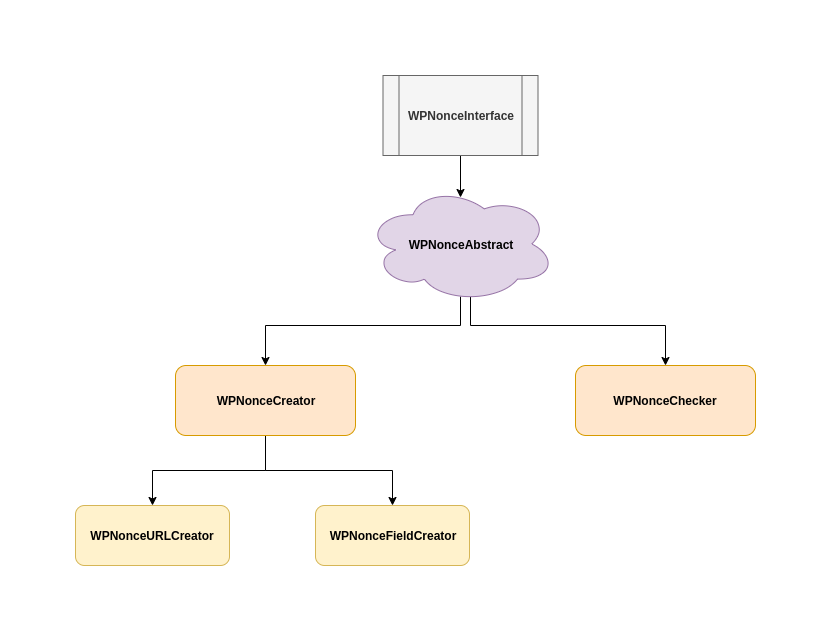

The diagram above was exported from draw.io. Its source (the exported page's mxGraphModel, read from the mxfile embedded in the PNG):
<mxGraphModel dx="942" dy="506" grid="1" gridSize="10" guides="1" tooltips="1" connect="1" arrows="1" fold="1" page="1" pageScale="1" pageWidth="850" pageHeight="1100" math="0" shadow="0">
  <root>
    <mxCell id="0" />
    <mxCell id="1" parent="0" />
    <mxCell id="eST_MavOkPZ8MYgN9X2s-15" style="edgeStyle=elbowEdgeStyle;rounded=0;orthogonalLoop=1;jettySize=auto;elbow=vertical;html=1;exitX=0.5;exitY=1;exitDx=0;exitDy=0;entryX=0.5;entryY=0;entryDx=0;entryDy=0;" parent="1" source="eST_MavOkPZ8MYgN9X2s-1" target="eST_MavOkPZ8MYgN9X2s-14" edge="1">
      <mxGeometry relative="1" as="geometry" />
    </mxCell>
    <mxCell id="eST_MavOkPZ8MYgN9X2s-16" style="edgeStyle=elbowEdgeStyle;rounded=0;orthogonalLoop=1;jettySize=auto;elbow=vertical;html=1;exitX=0.5;exitY=1;exitDx=0;exitDy=0;entryX=0.5;entryY=0;entryDx=0;entryDy=0;" parent="1" source="eST_MavOkPZ8MYgN9X2s-1" target="eST_MavOkPZ8MYgN9X2s-13" edge="1">
      <mxGeometry relative="1" as="geometry" />
    </mxCell>
    <mxCell id="eST_MavOkPZ8MYgN9X2s-1" value="&lt;b&gt;WPNonceCreator&lt;/b&gt;" style="rounded=1;whiteSpace=wrap;html=1;fillColor=#ffe6cc;strokeColor=#d79b00;" parent="1" vertex="1">
      <mxGeometry x="140" y="340" width="180" height="70" as="geometry" />
    </mxCell>
    <mxCell id="eST_MavOkPZ8MYgN9X2s-8" style="edgeStyle=elbowEdgeStyle;rounded=0;orthogonalLoop=1;jettySize=auto;html=1;elbow=vertical;exitX=0.55;exitY=0.95;exitDx=0;exitDy=0;exitPerimeter=0;" parent="1" source="eST_MavOkPZ8MYgN9X2s-2" target="eST_MavOkPZ8MYgN9X2s-6" edge="1">
      <mxGeometry relative="1" as="geometry">
        <mxPoint x="433.8571428571431" y="309" as="targetPoint" />
        <mxPoint x="435" y="300" as="sourcePoint" />
        <Array as="points">
          <mxPoint x="450" y="300" />
        </Array>
      </mxGeometry>
    </mxCell>
    <mxCell id="eST_MavOkPZ8MYgN9X2s-12" style="edgeStyle=elbowEdgeStyle;rounded=0;orthogonalLoop=1;jettySize=auto;elbow=vertical;html=1;entryX=0.5;entryY=0;entryDx=0;entryDy=0;exitX=0.502;exitY=0.945;exitDx=0;exitDy=0;exitPerimeter=0;" parent="1" source="eST_MavOkPZ8MYgN9X2s-2" target="eST_MavOkPZ8MYgN9X2s-1" edge="1">
      <mxGeometry relative="1" as="geometry">
        <Array as="points">
          <mxPoint x="440" y="300" />
          <mxPoint x="425" y="300" />
        </Array>
      </mxGeometry>
    </mxCell>
    <mxCell id="eST_MavOkPZ8MYgN9X2s-2" value="&lt;span style=&quot;white-space: normal&quot;&gt;&lt;b&gt;WPNonceAbstract&lt;/b&gt;&lt;/span&gt;" style="ellipse;shape=cloud;whiteSpace=wrap;html=1;fillColor=#e1d5e7;strokeColor=#9673a6;" parent="1" vertex="1">
      <mxGeometry x="330" y="160" width="190" height="117" as="geometry" />
    </mxCell>
    <mxCell id="eST_MavOkPZ8MYgN9X2s-4" style="edgeStyle=orthogonalEdgeStyle;rounded=0;orthogonalLoop=1;jettySize=auto;html=1;entryX=0.5;entryY=0.103;entryDx=0;entryDy=0;entryPerimeter=0;" parent="1" source="eST_MavOkPZ8MYgN9X2s-3" target="eST_MavOkPZ8MYgN9X2s-2" edge="1">
      <mxGeometry relative="1" as="geometry" />
    </mxCell>
    <mxCell id="eST_MavOkPZ8MYgN9X2s-3" value="&lt;b&gt;WPNonceInterface&lt;/b&gt;" style="shape=process;whiteSpace=wrap;html=1;backgroundOutline=1;fillColor=#f5f5f5;strokeColor=#666666;fontColor=#333333;" parent="1" vertex="1">
      <mxGeometry x="347.5" y="50" width="155" height="80" as="geometry" />
    </mxCell>
    <mxCell id="eST_MavOkPZ8MYgN9X2s-6" value="&lt;b&gt;WPNonceChecker&lt;/b&gt;" style="rounded=1;whiteSpace=wrap;html=1;fillColor=#ffe6cc;strokeColor=#d79b00;" parent="1" vertex="1">
      <mxGeometry x="540" y="340" width="180" height="70" as="geometry" />
    </mxCell>
    <mxCell id="eST_MavOkPZ8MYgN9X2s-13" value="&lt;b&gt;WPNonceFieldCreator&lt;/b&gt;" style="rounded=1;whiteSpace=wrap;html=1;fillColor=#fff2cc;strokeColor=#d6b656;" parent="1" vertex="1">
      <mxGeometry x="280" y="480" width="154" height="60" as="geometry" />
    </mxCell>
    <mxCell id="eST_MavOkPZ8MYgN9X2s-14" value="&lt;b&gt;WPNonceURLCreator&lt;/b&gt;" style="rounded=1;whiteSpace=wrap;html=1;fillColor=#fff2cc;strokeColor=#d6b656;" parent="1" vertex="1">
      <mxGeometry x="40" y="480" width="154" height="60" as="geometry" />
    </mxCell>
  </root>
</mxGraphModel>